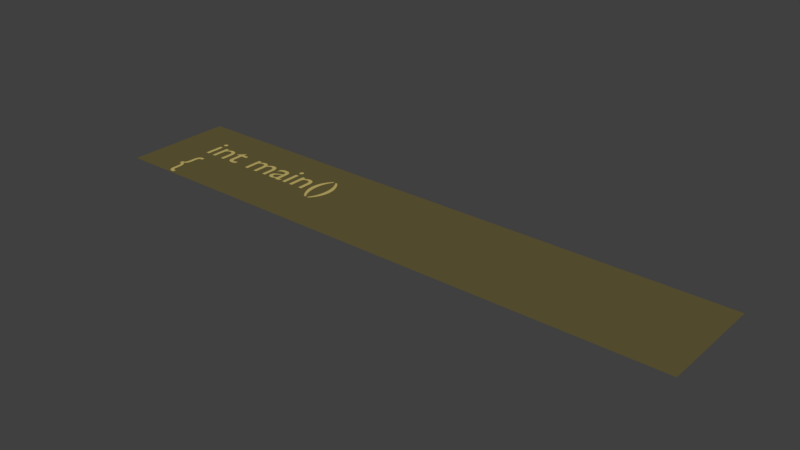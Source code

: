 # Source: 2.blend  (saved by Blender 2.78.0; exported with 4.5.12 LTS)
import bpy
from mathutils import Matrix  # noqa: F401  (used for matrix-valued properties, if any)

bpy.ops.wm.read_factory_settings(use_empty=True)
scene = bpy.context.scene
scene.name = 'Scene'

# ---- collections
col_collection_1 = bpy.data.collections.new('Collection 1'); scene.collection.children.link(col_collection_1)

# ---- materials (node trees are filled in below, after node groups)
mat_material_009 = bpy.data.materials.new('Material.009')
mat_material_009.alpha_threshold = 0.0
mat_material_009.use_transparent_shadow = False
mat_material_009.diffuse_color = (0.5395, 0.4342, 0.1441, 1.0)
mat_material_009.roughness = 0.5
mat_material_010 = bpy.data.materials.new('Material.010')
mat_material_010.alpha_threshold = 0.0
mat_material_010.use_transparent_shadow = False
mat_material_010.diffuse_color = (0.1274, 0.1046, 0.0382, 1.0)
mat_material_010.roughness = 0.5

# ---- material node trees

# ---- world
world_world = bpy.data.worlds.new('World'); scene.world = world_world
world_world.color = (0.05088, 0.05088, 0.05088)
world_world.use_sun_shadow = False
world_world.sun_shadow_jitter_overblur = 0.0
world_world.cycles.sampling_method = 'MANUAL'

# ---- meshes
me_mesh_000 = bpy.data.meshes.new('Mesh.000')
me_mesh_000.from_pydata([(0.028, -2.781, 0.0), (0.04721, -2.782, 0.0), (0.06395, -2.786, 0.0), (0.07838, -2.792, 0.0), (0.09063, -2.801, 0.0), (0.1009, -2.811, 0.0), (0.1093, -2.824, 0.0), (0.1159, -2.839, 0.0), (0.121, -2.856, 0.0), (0.1248, -2.875, 0.0), (0.1272, -2.897, 0.0), (0.1286, -2.919, 0.0), (0.129, -2.944, 0.0), (0.129, -3.032, 0.0), (0.1298, -3.06, 0.0), (0.1321, -3.085, 0.0), (0.1361, -3.109, 0.0), (0.142, -3.13, 0.0), (0.1499, -3.148, 0.0), (0.1599, -3.164, 0.0), (0.1721, -3.178, 0.0), (0.1866, -3.19, 0.0), (0.2037, -3.198, 0.0), (0.2233, -3.205, 0.0), (0.2457, -3.209, 0.0), (0.271, -3.21, 0.0), (0.31, -3.21, 0.0), (0.31, -3.134, 0.0), (0.295, -3.134, 0.0), (0.2786, -3.134, 0.0), (0.2645, -3.132, 0.0), (0.2523, -3.13, 0.0), (0.2421, -3.126, 0.0), (0.2336, -3.121, 0.0), (0.2268, -3.115, 0.0), (0.2213, -3.106, 0.0), (0.2172, -3.096, 0.0), (0.2143, -3.084, 0.0), (0.2124, -3.069, 0.0), (0.2113, -3.052, 0.0), (0.211, -3.033, 0.0), (0.211, -2.961, 0.0), (0.2104, -2.929, 0.0), (0.2087, -2.9, 0.0), (0.2056, -2.874, 0.0), (0.2012, -2.851, 0.0), (0.1954, -2.831, 0.0), (0.1881, -2.812, 0.0), (0.1793, -2.796, 0.0), (0.1688, -2.782, 0.0), (0.1566, -2.77, 0.0), (0.1426, -2.759, 0.0), (0.1268, -2.749, 0.0), (0.109, -2.741, 0.0), (0.1268, -2.733, 0.0), (0.1426, -2.723, 0.0), (0.1566, -2.712, 0.0), (0.1688, -2.7, 0.0), (0.1793, -2.686, 0.0), (0.1881, -2.67, 0.0), (0.1954, -2.651, 0.0), (0.2012, -2.631, 0.0), (0.2056, -2.608, 0.0), (0.2087, -2.582, 0.0), (0.2104, -2.553, 0.0), (0.211, -2.521, 0.0), (0.211, -2.449, 0.0), (0.2113, -2.43, 0.0), (0.2124, -2.413, 0.0), (0.2143, -2.398, 0.0), (0.2172, -2.386, 0.0), (0.2213, -2.376, 0.0), (0.2268, -2.367, 0.0), (0.2336, -2.361, 0.0), (0.2421, -2.356, 0.0), (0.2523, -2.352, 0.0), (0.2645, -2.35, 0.0), (0.2786, -2.348, 0.0), (0.295, -2.348, 0.0), (0.31, -2.348, 0.0), (0.31, -2.272, 0.0), (0.271, -2.272, 0.0), (0.2457, -2.273, 0.0), (0.2233, -2.277, 0.0), (0.2037, -2.283, 0.0), (0.1866, -2.292, 0.0), (0.1721, -2.304, 0.0), (0.1599, -2.317, 0.0), (0.1499, -2.334, 0.0), (0.142, -2.352, 0.0), (0.1361, -2.373, 0.0), (0.1321, -2.397, 0.0), (0.1298, -2.422, 0.0), (0.129, -2.45, 0.0), (0.129, -2.538, 0.0), (0.1286, -2.563, 0.0), (0.1272, -2.585, 0.0), (0.1248, -2.606, 0.0), (0.121, -2.626, 0.0), (0.1159, -2.643, 0.0), (0.1093, -2.658, 0.0), (0.1009, -2.671, 0.0), (0.09063, -2.681, 0.0), (0.07838, -2.69, 0.0), (0.06395, -2.696, 0.0), (0.04721, -2.7, 0.0), (0.028, -2.701, 0.0), (3.726, -1.768, 0.0), (3.725, -1.813, 0.0), (3.722, -1.856, 0.0), (3.717, -1.898, 0.0), (3.71, -1.94, 0.0), (3.701, -1.98, 0.0), (3.69, -2.018, 0.0), (3.677, -2.056, 0.0), (3.662, -2.093, 0.0), (3.645, -2.129, 0.0), (3.626, -2.164, 0.0), (3.605, -2.197, 0.0), (3.582, -2.23, 0.0), (3.635, -2.23, 0.0), (3.664, -2.199, 0.0), (3.691, -2.166, 0.0), (3.716, -2.132, 0.0), (3.738, -2.095, 0.0), (3.759, -2.057, 0.0), (3.777, -2.018, 0.0), (3.792, -1.977, 0.0), (3.805, -1.936, 0.0), (3.815, -1.894, 0.0), (3.823, -1.852, 0.0), (3.827, -1.81, 0.0), (3.829, -1.768, 0.0), (3.827, -1.726, 0.0), (3.823, -1.684, 0.0), (3.815, -1.642, 0.0), (3.805, -1.6, 0.0), (3.792, -1.559, 0.0), (3.777, -1.518, 0.0), (3.759, -1.479, 0.0), (3.738, -1.441, 0.0), (3.716, -1.404, 0.0), (3.691, -1.37, 0.0), (3.664, -1.337, 0.0), (3.635, -1.306, 0.0), (3.582, -1.306, 0.0), (3.605, -1.339, 0.0), (3.626, -1.372, 0.0), (3.645, -1.407, 0.0), (3.662, -1.443, 0.0), (3.677, -1.48, 0.0), (3.69, -1.517, 0.0), (3.701, -1.556, 0.0), (3.71, -1.596, 0.0), (3.717, -1.638, 0.0), (3.722, -1.68, 0.0), (3.725, -1.723, 0.0), (3.414, -1.768, 0.0), (3.415, -1.723, 0.0), (3.418, -1.68, 0.0), (3.423, -1.638, 0.0), (3.43, -1.596, 0.0), (3.439, -1.556, 0.0), (3.45, -1.518, 0.0), (3.463, -1.48, 0.0), (3.478, -1.443, 0.0), (3.495, -1.407, 0.0), (3.514, -1.372, 0.0), (3.535, -1.339, 0.0), (3.558, -1.306, 0.0), (3.505, -1.306, 0.0), (3.476, -1.337, 0.0), (3.449, -1.37, 0.0), (3.424, -1.404, 0.0), (3.402, -1.441, 0.0), (3.381, -1.479, 0.0), (3.363, -1.518, 0.0), (3.348, -1.559, 0.0), (3.335, -1.6, 0.0), (3.325, -1.642, 0.0), (3.317, -1.684, 0.0), (3.313, -1.726, 0.0), (3.311, -1.768, 0.0), (3.313, -1.81, 0.0), (3.317, -1.852, 0.0), (3.325, -1.894, 0.0), (3.335, -1.936, 0.0), (3.348, -1.977, 0.0), (3.363, -2.018, 0.0), (3.381, -2.057, 0.0), (3.402, -2.095, 0.0), (3.424, -2.132, 0.0), (3.449, -2.166, 0.0), (3.476, -2.199, 0.0), (3.505, -2.23, 0.0), (3.558, -2.23, 0.0), (3.535, -2.197, 0.0), (3.514, -2.164, 0.0), (3.495, -2.129, 0.0), (3.478, -2.093, 0.0), (3.463, -2.056, 0.0), (3.45, -2.018, 0.0), (3.439, -1.98, 0.0), (3.43, -1.94, 0.0), (3.423, -1.898, 0.0), (3.418, -1.856, 0.0), (3.415, -1.813, 0.0), (2.897, -1.551, 0.0), (2.808, -1.551, 0.0), (2.808, -2.0, 0.0), (2.897, -2.0, 0.0), (2.897, -1.678, 0.0), (2.907, -1.667, 0.0), (2.917, -1.657, 0.0), (2.927, -1.648, 0.0), (2.936, -1.64, 0.0), (2.945, -1.634, 0.0), (2.954, -1.628, 0.0), (2.963, -1.623, 0.0), (2.972, -1.619, 0.0), (2.981, -1.617, 0.0), (2.99, -1.615, 0.0), (2.999, -1.613, 0.0), (3.009, -1.613, 0.0), (3.022, -1.614, 0.0), (3.034, -1.616, 0.0), (3.046, -1.621, 0.0), (3.056, -1.627, 0.0), (3.065, -1.634, 0.0), (3.073, -1.643, 0.0), (3.08, -1.653, 0.0), (3.086, -1.664, 0.0), (3.091, -1.677, 0.0), (3.094, -1.691, 0.0), (3.096, -1.706, 0.0), (3.097, -1.722, 0.0), (3.097, -2.0, 0.0), (3.186, -2.0, 0.0), (3.186, -1.723, 0.0), (3.185, -1.694, 0.0), (3.181, -1.667, 0.0), (3.174, -1.643, 0.0), (3.165, -1.621, 0.0), (3.154, -1.603, 0.0), (3.141, -1.586, 0.0), (3.127, -1.573, 0.0), (3.11, -1.562, 0.0), (3.093, -1.553, 0.0), (3.074, -1.547, 0.0), (3.054, -1.543, 0.0), (3.033, -1.542, 0.0), (3.021, -1.543, 0.0), (3.008, -1.544, 0.0), (2.996, -1.547, 0.0), (2.984, -1.55, 0.0), (2.972, -1.555, 0.0), (2.96, -1.56, 0.0), (2.949, -1.566, 0.0), (2.938, -1.573, 0.0), (2.927, -1.581, 0.0), (2.917, -1.59, 0.0), (2.908, -1.6, 0.0), (2.899, -1.61, 0.0), (2.897, -1.61, 0.0), (2.682, -1.551, 0.0), (2.593, -1.551, 0.0), (2.593, -2.0, 0.0), (2.682, -2.0, 0.0), (2.691, -1.415, 0.0), (2.691, -1.408, 0.0), (2.689, -1.401, 0.0), (2.687, -1.394, 0.0), (2.684, -1.388, 0.0), (2.68, -1.383, 0.0), (2.675, -1.378, 0.0), (2.67, -1.373, 0.0), (2.665, -1.369, 0.0), (2.659, -1.366, 0.0), (2.652, -1.364, 0.0), (2.645, -1.362, 0.0), (2.638, -1.362, 0.0), (2.631, -1.362, 0.0), (2.624, -1.364, 0.0), (2.617, -1.366, 0.0), (2.611, -1.369, 0.0), (2.606, -1.373, 0.0), (2.601, -1.378, 0.0), (2.596, -1.383, 0.0), (2.592, -1.388, 0.0), (2.589, -1.394, 0.0), (2.587, -1.401, 0.0), (2.585, -1.408, 0.0), (2.585, -1.415, 0.0), (2.585, -1.422, 0.0), (2.587, -1.429, 0.0), (2.589, -1.436, 0.0), (2.592, -1.442, 0.0), (2.596, -1.447, 0.0), (2.601, -1.452, 0.0), (2.606, -1.457, 0.0), (2.611, -1.461, 0.0), (2.617, -1.464, 0.0), (2.624, -1.466, 0.0), (2.631, -1.468, 0.0), (2.638, -1.468, 0.0), (2.645, -1.468, 0.0), (2.652, -1.466, 0.0), (2.659, -1.464, 0.0), (2.665, -1.461, 0.0), (2.67, -1.457, 0.0), (2.675, -1.452, 0.0), (2.68, -1.447, 0.0), (2.684, -1.442, 0.0), (2.687, -1.436, 0.0), (2.689, -1.429, 0.0), (2.691, -1.422, 0.0), (2.512, -1.92, 0.0), (2.507, -1.924, 0.0), (2.502, -1.927, 0.0), (2.497, -1.93, 0.0), (2.493, -1.933, 0.0), (2.489, -1.935, 0.0), (2.484, -1.938, 0.0), (2.48, -1.94, 0.0), (2.477, -1.941, 0.0), (2.473, -1.942, 0.0), (2.47, -1.943, 0.0), (2.467, -1.944, 0.0), (2.465, -1.944, 0.0), (2.462, -1.944, 0.0), (2.46, -1.943, 0.0), (2.458, -1.943, 0.0), (2.456, -1.942, 0.0), (2.454, -1.941, 0.0), (2.452, -1.939, 0.0), (2.451, -1.937, 0.0), (2.45, -1.935, 0.0), (2.449, -1.932, 0.0), (2.448, -1.929, 0.0), (2.448, -1.925, 0.0), (2.448, -1.921, 0.0), (2.448, -1.69, 0.0), (2.447, -1.666, 0.0), (2.442, -1.644, 0.0), (2.435, -1.624, 0.0), (2.426, -1.606, 0.0), (2.414, -1.591, 0.0), (2.401, -1.578, 0.0), (2.385, -1.567, 0.0), (2.368, -1.558, 0.0), (2.349, -1.551, 0.0), (2.329, -1.546, 0.0), (2.307, -1.543, 0.0), (2.285, -1.542, 0.0), (2.269, -1.542, 0.0), (2.254, -1.544, 0.0), (2.239, -1.546, 0.0), (2.225, -1.549, 0.0), (2.212, -1.552, 0.0), (2.199, -1.557, 0.0), (2.187, -1.563, 0.0), (2.176, -1.569, 0.0), (2.165, -1.576, 0.0), (2.155, -1.584, 0.0), (2.145, -1.593, 0.0), (2.136, -1.603, 0.0), (2.136, -1.7, 0.0), (2.147, -1.688, 0.0), (2.158, -1.677, 0.0), (2.169, -1.667, 0.0), (2.181, -1.658, 0.0), (2.193, -1.65, 0.0), (2.205, -1.644, 0.0), (2.217, -1.638, 0.0), (2.229, -1.634, 0.0), (2.241, -1.63, 0.0), (2.253, -1.628, 0.0), (2.266, -1.626, 0.0), (2.278, -1.626, 0.0), (2.291, -1.626, 0.0), (2.303, -1.628, 0.0), (2.313, -1.63, 0.0), (2.323, -1.634, 0.0), (2.331, -1.639, 0.0), (2.339, -1.644, 0.0), (2.345, -1.651, 0.0), (2.35, -1.66, 0.0), (2.354, -1.669, 0.0), (2.357, -1.68, 0.0), (2.358, -1.692, 0.0), (2.359, -1.705, 0.0), (2.359, -1.729, 0.0), (2.28, -1.757, 0.0), (2.262, -1.764, 0.0), (2.244, -1.77, 0.0), (2.226, -1.778, 0.0), (2.208, -1.786, 0.0), (2.192, -1.794, 0.0), (2.177, -1.804, 0.0), (2.163, -1.816, 0.0), (2.151, -1.828, 0.0), (2.141, -1.843, 0.0), (2.133, -1.859, 0.0), (2.129, -1.878, 0.0), (2.127, -1.899, 0.0), (2.128, -1.913, 0.0), (2.131, -1.927, 0.0), (2.135, -1.941, 0.0), (2.141, -1.953, 0.0), (2.148, -1.965, 0.0), (2.157, -1.976, 0.0), (2.168, -1.985, 0.0), (2.179, -1.993, 0.0), (2.192, -2.0, 0.0), (2.206, -2.005, 0.0), (2.221, -2.008, 0.0), (2.237, -2.009, 0.0), (2.247, -2.009, 0.0), (2.257, -2.008, 0.0), (2.268, -2.006, 0.0), (2.278, -2.004, 0.0), (2.288, -2.001, 0.0), (2.298, -1.998, 0.0), (2.308, -1.993, 0.0), (2.318, -1.989, 0.0), (2.328, -1.983, 0.0), (2.338, -1.977, 0.0), (2.348, -1.97, 0.0), (2.358, -1.963, 0.0), (2.36, -1.971, 0.0), (2.363, -1.978, 0.0), (2.367, -1.984, 0.0), (2.371, -1.989, 0.0), (2.375, -1.994, 0.0), (2.38, -1.998, 0.0), (2.386, -2.001, 0.0), (2.393, -2.004, 0.0), (2.4, -2.006, 0.0), (2.408, -2.008, 0.0), (2.417, -2.009, 0.0), (2.426, -2.009, 0.0), (2.433, -2.009, 0.0), (2.439, -2.008, 0.0), (2.445, -2.007, 0.0), (2.452, -2.006, 0.0), (2.458, -2.004, 0.0), (2.464, -2.002, 0.0), (2.471, -1.999, 0.0), (2.478, -1.995, 0.0), (2.485, -1.991, 0.0), (2.493, -1.986, 0.0), (2.502, -1.98, 0.0), (2.512, -1.974, 0.0), (2.359, -1.909, 0.0), (2.353, -1.915, 0.0), (2.347, -1.92, 0.0), (2.341, -1.924, 0.0), (2.334, -1.929, 0.0), (2.328, -1.933, 0.0), (2.322, -1.936, 0.0), (2.315, -1.939, 0.0), (2.308, -1.942, 0.0), (2.302, -1.943, 0.0), (2.295, -1.945, 0.0), (2.288, -1.946, 0.0), (2.281, -1.946, 0.0), (2.272, -1.945, 0.0), (2.263, -1.944, 0.0), (2.255, -1.941, 0.0), (2.248, -1.938, 0.0), (2.241, -1.934, 0.0), (2.235, -1.928, 0.0), (2.23, -1.922, 0.0), (2.225, -1.916, 0.0), (2.222, -1.908, 0.0), (2.219, -1.901, 0.0), (2.218, -1.892, 0.0), (2.217, -1.883, 0.0), (2.218, -1.87, 0.0), (2.222, -1.859, 0.0), (2.228, -1.848, 0.0), (2.237, -1.838, 0.0), (2.247, -1.829, 0.0), (2.26, -1.82, 0.0), (2.273, -1.812, 0.0), (2.288, -1.805, 0.0), (2.305, -1.798, 0.0), (2.322, -1.791, 0.0), (2.34, -1.785, 0.0), (2.359, -1.778, 0.0), (1.389, -1.551, 0.0), (1.389, -2.0, 0.0), (1.478, -2.0, 0.0), (1.478, -1.674, 0.0), (1.487, -1.664, 0.0), (1.496, -1.655, 0.0), (1.505, -1.647, 0.0), (1.513, -1.64, 0.0), (1.522, -1.634, 0.0), (1.531, -1.629, 0.0), (1.54, -1.625, 0.0), (1.549, -1.622, 0.0), (1.559, -1.62, 0.0), (1.569, -1.618, 0.0), (1.579, -1.617, 0.0), (1.59, -1.617, 0.0), (1.601, -1.618, 0.0), (1.611, -1.62, 0.0), (1.621, -1.623, 0.0), (1.631, -1.628, 0.0), (1.639, -1.634, 0.0), (1.647, -1.642, 0.0), (1.654, -1.651, 0.0), (1.66, -1.662, 0.0), (1.665, -1.674, 0.0), (1.668, -1.688, 0.0), (1.67, -1.704, 0.0), (1.671, -1.721, 0.0), (1.671, -2.0, 0.0), (1.76, -2.0, 0.0), (1.76, -1.674, 0.0), (1.768, -1.666, 0.0), (1.777, -1.658, 0.0), (1.785, -1.651, 0.0), (1.794, -1.644, 0.0), (1.802, -1.638, 0.0), (1.811, -1.633, 0.0), (1.82, -1.628, 0.0), (1.828, -1.624, 0.0), (1.837, -1.621, 0.0), (1.845, -1.619, 0.0), (1.853, -1.617, 0.0), (1.86, -1.617, 0.0), (1.873, -1.618, 0.0), (1.885, -1.62, 0.0), (1.896, -1.624, 0.0), (1.907, -1.629, 0.0), (1.917, -1.636, 0.0), (1.926, -1.644, 0.0), (1.934, -1.654, 0.0), (1.94, -1.665, 0.0), (1.946, -1.677, 0.0), (1.95, -1.691, 0.0), (1.952, -1.706, 0.0), (1.953, -1.722, 0.0), (1.953, -2.0, 0.0), (2.042, -2.0, 0.0), (2.042, -1.718, 0.0), (2.041, -1.692, 0.0), (2.037, -1.668, 0.0), (2.032, -1.646, 0.0), (2.024, -1.625, 0.0), (2.014, -1.607, 0.0), (2.002, -1.59, 0.0), (1.988, -1.576, 0.0), (1.972, -1.564, 0.0), (1.955, -1.555, 0.0), (1.936, -1.548, 0.0), (1.915, -1.543, 0.0), (1.893, -1.542, 0.0), (1.877, -1.543, 0.0), (1.862, -1.545, 0.0), (1.848, -1.548, 0.0), (1.834, -1.553, 0.0), (1.821, -1.559, 0.0), (1.809, -1.566, 0.0), (1.797, -1.574, 0.0), (1.785, -1.582, 0.0), (1.774, -1.592, 0.0), (1.763, -1.602, 0.0), (1.753, -1.612, 0.0), (1.743, -1.623, 0.0), (1.735, -1.61, 0.0), (1.727, -1.599, 0.0), (1.717, -1.588, 0.0), (1.708, -1.578, 0.0), (1.697, -1.57, 0.0), (1.686, -1.563, 0.0), (1.675, -1.556, 0.0), (1.662, -1.551, 0.0), (1.65, -1.547, 0.0), (1.637, -1.544, 0.0), (1.623, -1.543, 0.0), (1.609, -1.542, 0.0), (1.598, -1.542, 0.0), (1.588, -1.544, 0.0), (1.577, -1.546, 0.0), (1.567, -1.549, 0.0), (1.556, -1.554, 0.0), (1.545, -1.559, 0.0), (1.534, -1.565, 0.0), (1.523, -1.572, 0.0), (1.512, -1.58, 0.0), (1.501, -1.589, 0.0), (1.489, -1.599, 0.0), (1.478, -1.61, 0.0), (1.478, -1.551, 0.0), (0.886, -1.458, 0.0), (0.719, -1.621, 0.0), (0.719, -1.631, 0.0), (0.797, -1.631, 0.0), (0.797, -1.868, 0.0), (0.798, -1.888, 0.0), (0.8011, -1.907, 0.0), (0.8062, -1.924, 0.0), (0.8133, -1.941, 0.0), (0.8224, -1.955, 0.0), (0.8336, -1.969, 0.0), (0.8468, -1.981, 0.0), (0.862, -1.99, 0.0), (0.8793, -1.998, 0.0), (0.8985, -2.004, 0.0), (0.9198, -2.008, 0.0), (0.943, -2.009, 0.0), (0.9506, -2.009, 0.0), (0.9589, -2.008, 0.0), (0.9677, -2.007, 0.0), (0.977, -2.005, 0.0), (0.9865, -2.003, 0.0), (0.9962, -2.0, 0.0), (1.006, -1.998, 0.0), (1.016, -1.994, 0.0), (1.025, -1.991, 0.0), (1.034, -1.987, 0.0), (1.043, -1.983, 0.0), (1.051, -1.979, 0.0), (1.051, -1.896, 0.0), (1.042, -1.901, 0.0), (1.033, -1.906, 0.0), (1.025, -1.91, 0.0), (1.016, -1.914, 0.0), (1.007, -1.918, 0.0), (0.999, -1.921, 0.0), (0.9907, -1.923, 0.0), (0.9824, -1.925, 0.0), (0.9742, -1.927, 0.0), (0.9661, -1.928, 0.0), (0.958, -1.929, 0.0), (0.95, -1.929, 0.0), (0.9433, -1.929, 0.0), (0.9362, -1.928, 0.0), (0.929, -1.926, 0.0), (0.9219, -1.923, 0.0), (0.9149, -1.92, 0.0), (0.9082, -1.915, 0.0), (0.9022, -1.909, 0.0), (0.8968, -1.902, 0.0), (0.8923, -1.894, 0.0), (0.8889, -1.884, 0.0), (0.8868, -1.873, 0.0), (0.886, -1.861, 0.0), (0.886, -1.631, 0.0), (1.028, -1.631, 0.0), (1.028, -1.551, 0.0), (0.886, -1.551, 0.0), (0.369, -1.551, 0.0), (0.28, -1.551, 0.0), (0.28, -2.0, 0.0), (0.369, -2.0, 0.0), (0.369, -1.678, 0.0), (0.3793, -1.667, 0.0), (0.3892, -1.657, 0.0), (0.3987, -1.648, 0.0), (0.408, -1.64, 0.0), (0.4171, -1.634, 0.0), (0.4261, -1.628, 0.0), (0.435, -1.623, 0.0), (0.444, -1.619, 0.0), (0.453, -1.617, 0.0), (0.4621, -1.615, 0.0), (0.4714, -1.613, 0.0), (0.481, -1.613, 0.0), (0.4941, -1.614, 0.0), (0.5063, -1.616, 0.0), (0.5175, -1.621, 0.0), (0.5278, -1.627, 0.0), (0.5371, -1.634, 0.0), (0.5453, -1.643, 0.0), (0.5523, -1.653, 0.0), (0.5582, -1.664, 0.0), (0.5628, -1.677, 0.0), (0.5662, -1.691, 0.0), (0.5683, -1.706, 0.0), (0.569, -1.722, 0.0), (0.569, -2.0, 0.0), (0.658, -2.0, 0.0), (0.658, -1.723, 0.0), (0.6566, -1.694, 0.0), (0.6526, -1.667, 0.0), (0.646, -1.643, 0.0), (0.6372, -1.621, 0.0), (0.6263, -1.603, 0.0), (0.6134, -1.586, 0.0), (0.5987, -1.573, 0.0), (0.5824, -1.562, 0.0), (0.5648, -1.553, 0.0), (0.5458, -1.547, 0.0), (0.5259, -1.543, 0.0), (0.505, -1.542, 0.0), (0.4925, -1.543, 0.0), (0.4801, -1.544, 0.0), (0.4678, -1.547, 0.0), (0.4556, -1.55, 0.0), (0.4437, -1.555, 0.0), (0.432, -1.56, 0.0), (0.4207, -1.566, 0.0), (0.4097, -1.573, 0.0), (0.3993, -1.581, 0.0), (0.3893, -1.59, 0.0), (0.3798, -1.6, 0.0), (0.371, -1.61, 0.0), (0.369, -1.61, 0.0), (0.154, -1.551, 0.0), (0.065, -1.551, 0.0), (0.065, -2.0, 0.0), (0.154, -2.0, 0.0), (0.163, -1.415, 0.0), (0.1625, -1.408, 0.0), (0.1611, -1.401, 0.0), (0.1588, -1.394, 0.0), (0.1557, -1.388, 0.0), (0.1519, -1.383, 0.0), (0.1474, -1.378, 0.0), (0.1423, -1.373, 0.0), (0.1366, -1.369, 0.0), (0.1305, -1.366, 0.0), (0.124, -1.364, 0.0), (0.1171, -1.362, 0.0), (0.11, -1.362, 0.0), (0.1029, -1.362, 0.0), (0.096, -1.364, 0.0), (0.08948, -1.366, 0.0), (0.08337, -1.369, 0.0), (0.07773, -1.373, 0.0), (0.07263, -1.378, 0.0), (0.06813, -1.383, 0.0), (0.0643, -1.388, 0.0), (0.0612, -1.394, 0.0), (0.05891, -1.401, 0.0), (0.05749, -1.408, 0.0), (0.057, -1.415, 0.0), (0.05749, -1.422, 0.0), (0.05891, -1.429, 0.0), (0.0612, -1.436, 0.0), (0.0643, -1.442, 0.0), (0.06813, -1.447, 0.0), (0.07263, -1.452, 0.0), (0.07773, -1.457, 0.0), (0.08337, -1.461, 0.0), (0.08948, -1.464, 0.0), (0.096, -1.466, 0.0), (0.1029, -1.468, 0.0), (0.11, -1.468, 0.0), (0.1171, -1.468, 0.0), (0.124, -1.466, 0.0), (0.1305, -1.464, 0.0), (0.1366, -1.461, 0.0), (0.1423, -1.457, 0.0), (0.1474, -1.452, 0.0), (0.1519, -1.447, 0.0), (0.1557, -1.442, 0.0), (0.1588, -1.436, 0.0), (0.1611, -1.429, 0.0), (0.1625, -1.422, 0.0), (-0.9577, -0.6648, -0.01), (12.95, -0.6648, -0.01), (-0.9577, -3.247, -0.01), (12.95, -3.247, -0.01)], [], [(82, 80, 81), (82, 79, 80), (83, 79, 82), (84, 79, 83), (85, 79, 84), (86, 79, 85), (87, 79, 86), (88, 79, 87), (89, 77, 88), (77, 78, 88), (78, 79, 88), (89, 76, 77), (89, 75, 76), (89, 74, 75), (90, 74, 89), (90, 73, 74), (90, 72, 73), (90, 71, 72), (91, 71, 90), (91, 70, 71), (91, 69, 70), (92, 69, 91), (92, 68, 69), (92, 67, 68), (93, 67, 92), (93, 66, 67), (93, 65, 66), (94, 65, 93), (94, 64, 65), (95, 64, 94), (95, 63, 64), (96, 63, 95), (96, 62, 63), (97, 62, 96), (98, 62, 97), (98, 61, 62), (99, 61, 98), (99, 60, 61), (100, 60, 99), (100, 59, 60), (101, 59, 100), (101, 58, 59), (102, 58, 101), (103, 58, 102), (103, 57, 58), (104, 57, 103), (105, 57, 104), (106, 57, 105), (106, 56, 57), (0, 56, 106), (0, 55, 56), (0, 53, 55), (53, 54, 55), (0, 52, 53), (0, 51, 52), (0, 50, 51), (0, 49, 50), (1, 49, 0), (2, 49, 1), (2, 48, 49), (3, 48, 2), (4, 48, 3), (4, 47, 48), (5, 47, 4), (6, 47, 5), (6, 46, 47), (7, 46, 6), (7, 45, 46), (8, 45, 7), (8, 44, 45), (9, 44, 8), (9, 43, 44), (10, 43, 9), (11, 43, 10), (11, 42, 43), (12, 42, 11), (12, 41, 42), (13, 41, 12), (13, 40, 41), (14, 40, 13), (14, 39, 40), (14, 38, 39), (15, 38, 14), (15, 37, 38), (15, 36, 37), (16, 36, 15), (16, 35, 36), (16, 34, 35), (17, 34, 16), (17, 33, 34), (17, 32, 33), (17, 31, 32), (18, 31, 17), (18, 30, 31), (18, 29, 30), (18, 28, 29), (18, 27, 28), (18, 26, 27), (19, 26, 18), (20, 26, 19), (21, 26, 20), (22, 26, 21), (23, 26, 22), (24, 26, 23), (25, 26, 24), (146, 144, 145), (146, 143, 144), (146, 142, 143), (147, 142, 146), (147, 141, 142), (148, 141, 147), (148, 140, 141), (149, 140, 148), (149, 139, 140), (150, 139, 149), (150, 138, 139), (151, 138, 150), (152, 138, 151), (152, 137, 138), (153, 137, 152), (153, 136, 137), (154, 136, 153), (154, 135, 136), (155, 135, 154), (155, 134, 135), (156, 134, 155), (156, 133, 134), (107, 133, 156), (107, 132, 133), (108, 132, 107), (108, 131, 132), (108, 130, 131), (109, 130, 108), (109, 129, 130), (110, 129, 109), (110, 128, 129), (111, 128, 110), (111, 127, 128), (112, 127, 111), (112, 126, 127), (113, 126, 112), (113, 125, 126), (114, 125, 113), (115, 125, 114), (115, 124, 125), (116, 124, 115), (116, 123, 124), (117, 123, 116), (117, 122, 123), (118, 122, 117), (118, 121, 122), (119, 121, 118), (119, 120, 121), (171, 169, 170), (171, 168, 169), (172, 168, 171), (172, 167, 168), (173, 167, 172), (173, 166, 167), (174, 166, 173), (174, 165, 166), (175, 165, 174), (175, 164, 165), (176, 164, 175), (176, 163, 164), (176, 162, 163), (177, 162, 176), (177, 161, 162), (178, 161, 177), (178, 160, 161), (179, 160, 178), (179, 159, 160), (180, 159, 179), (180, 158, 159), (181, 158, 180), (181, 157, 158), (182, 157, 181), (183, 157, 182), (183, 206, 157), (184, 206, 183), (184, 205, 206), (185, 205, 184), (185, 204, 205), (186, 204, 185), (186, 203, 204), (187, 203, 186), (187, 202, 203), (188, 202, 187), (188, 201, 202), (189, 201, 188), (189, 200, 201), (189, 199, 200), (190, 199, 189), (190, 198, 199), (191, 198, 190), (191, 197, 198), (192, 197, 191), (192, 196, 197), (193, 196, 192), (193, 195, 196), (194, 195, 193), (251, 249, 250), (252, 249, 251), (252, 248, 249), (253, 248, 252), (254, 248, 253), (254, 247, 248), (255, 247, 254), (209, 207, 208), (209, 263, 207), (255, 246, 247), (256, 246, 255), (257, 246, 256), (257, 245, 246), (258, 245, 257), (258, 244, 245), (259, 244, 258), (260, 244, 259), (260, 243, 244), (261, 243, 260), (262, 243, 261), (262, 223, 243), (223, 242, 243), (209, 262, 263), (209, 211, 262), (211, 212, 262), (212, 213, 262), (213, 214, 262), (214, 215, 262), (215, 216, 262), (216, 217, 262), (217, 218, 262), (218, 219, 262), (219, 220, 262), (220, 221, 262), (221, 222, 262), (222, 223, 262), (224, 242, 223), (225, 242, 224), (226, 242, 225), (227, 242, 226), (227, 241, 242), (228, 241, 227), (229, 241, 228), (230, 241, 229), (230, 240, 241), (231, 240, 230), (232, 240, 231), (232, 239, 240), (233, 239, 232), (209, 210, 211), (234, 239, 233), (234, 238, 239), (235, 238, 234), (236, 238, 235), (236, 237, 238), (281, 279, 280), (282, 279, 281), (282, 278, 279), (283, 278, 282), (283, 277, 278), (284, 277, 283), (284, 276, 277), (285, 276, 284), (285, 275, 276), (286, 275, 285), (286, 274, 275), (287, 274, 286), (287, 273, 274), (288, 273, 287), (288, 272, 273), (289, 272, 288), (289, 271, 272), (290, 271, 289), (290, 270, 271), (291, 270, 290), (291, 269, 270), (292, 269, 291), (292, 268, 269), (293, 268, 292), (293, 315, 268), (294, 315, 293), (294, 314, 315), (295, 314, 294), (295, 313, 314), (296, 313, 295), (296, 312, 313), (297, 312, 296), (297, 311, 312), (298, 311, 297), (298, 310, 311), (299, 310, 298), (299, 309, 310), (300, 309, 299), (300, 308, 309), (301, 308, 300), (301, 307, 308), (302, 307, 301), (302, 306, 307), (303, 306, 302), (303, 305, 306), (304, 305, 303), (266, 264, 265), (266, 267, 264), (354, 352, 353), (355, 352, 354), (355, 351, 352), (356, 351, 355), (357, 351, 356), (357, 350, 351), (358, 350, 357), (358, 349, 350), (359, 349, 358), (360, 349, 359), (360, 348, 349), (361, 348, 360), (361, 347, 348), (362, 347, 361), (363, 347, 362), (363, 346, 347), (364, 346, 363), (364, 345, 346), (365, 345, 364), (366, 367, 365), (367, 368, 365), (368, 369, 365), (369, 370, 365), (370, 371, 365), (371, 372, 365), (372, 373, 365), (373, 374, 365), (374, 375, 365), (375, 376, 365), (376, 345, 365), (376, 377, 345), (377, 378, 345), (378, 344, 345), (378, 379, 344), (379, 343, 344), (380, 343, 379), (381, 343, 380), (382, 343, 381), (383, 343, 382), (384, 343, 383), (384, 342, 343), (385, 342, 384), (386, 342, 385), (387, 342, 386), (387, 341, 342), (388, 341, 387), (389, 341, 388), (389, 340, 341), (390, 340, 389), (391, 340, 390), (392, 489, 391), (489, 340, 391), (393, 489, 392), (394, 489, 393), (395, 489, 394), (396, 489, 395), (396, 488, 489), (453, 340, 489), (396, 487, 488), (397, 487, 396), (397, 486, 487), (398, 486, 397), (398, 485, 486), (399, 485, 398), (399, 484, 485), (399, 483, 484), (400, 483, 399), (400, 482, 483), (401, 482, 400), (401, 481, 482), (401, 480, 481), (402, 480, 401), (402, 479, 480), (402, 478, 479), (403, 478, 402), (403, 477, 478), (404, 477, 403), (404, 476, 477), (404, 475, 476), (405, 475, 404), (405, 474, 475), (405, 473, 474), (454, 340, 453), (406, 473, 405), (455, 340, 454), (406, 472, 473), (456, 340, 455), (317, 452, 316), (456, 339, 340), (406, 471, 472), (318, 452, 317), (457, 339, 456), (457, 338, 339), (319, 452, 318), (407, 471, 406), (407, 470, 471), (457, 337, 338), (458, 337, 457), (320, 452, 319), (458, 336, 337), (459, 336, 458), (321, 452, 320), (407, 469, 470), (459, 335, 336), (322, 452, 321), (460, 335, 459), (460, 334, 335), (323, 452, 322), (407, 468, 469), (460, 333, 334), (461, 333, 460), (324, 452, 323), (461, 332, 333), (408, 468, 407), (325, 452, 324), (408, 467, 468), (462, 332, 461), (462, 331, 332), (326, 452, 325), (462, 330, 331), (327, 452, 326), (463, 330, 462), (463, 329, 330), (328, 452, 327), (463, 328, 329), (408, 466, 467), (463, 452, 328), (464, 452, 463), (408, 465, 466), (465, 452, 464), (408, 428, 465), (428, 452, 465), (409, 428, 408), (409, 427, 428), (429, 452, 428), (410, 427, 409), (410, 426, 427), (430, 452, 429), (430, 451, 452), (411, 426, 410), (411, 425, 426), (431, 451, 430), (431, 450, 451), (411, 424, 425), (432, 450, 431), (412, 424, 411), (432, 449, 450), (412, 423, 424), (433, 449, 432), (433, 448, 449), (413, 423, 412), (413, 422, 423), (434, 448, 433), (434, 447, 448), (413, 421, 422), (435, 447, 434), (435, 446, 447), (414, 421, 413), (414, 420, 421), (436, 446, 435), (436, 445, 446), (414, 419, 420), (436, 444, 445), (437, 444, 436), (415, 419, 414), (437, 443, 444), (415, 418, 419), (438, 443, 437), (438, 442, 443), (415, 417, 418), (439, 442, 438), (416, 417, 415), (439, 441, 442), (440, 441, 439), (584, 582, 583), (560, 558, 559), (585, 582, 584), (585, 581, 582), (561, 558, 560), (561, 557, 558), (586, 581, 585), (586, 580, 581), (562, 557, 561), (587, 580, 586), (587, 579, 580), (562, 556, 557), (563, 556, 562), (588, 579, 587), (491, 596, 490), (491, 595, 596), (588, 578, 579), (564, 556, 563), (589, 578, 588), (564, 555, 556), (589, 577, 578), (590, 577, 589), (565, 555, 564), (590, 576, 577), (565, 554, 555), (591, 576, 590), (566, 554, 565), (591, 575, 576), (592, 575, 591), (567, 554, 566), (567, 553, 554), (592, 574, 575), (593, 574, 592), (568, 553, 567), (593, 573, 574), (594, 573, 593), (568, 552, 553), (569, 552, 568), (594, 572, 573), (595, 572, 594), (570, 552, 569), (570, 532, 552), (532, 551, 552), (491, 493, 595), (493, 494, 595), (494, 495, 595), (495, 496, 595), (496, 497, 595), (497, 498, 595), (498, 499, 595), (499, 500, 595), (500, 501, 595), (501, 502, 595), (502, 503, 595), (503, 504, 595), (504, 572, 595), (504, 505, 572), (505, 571, 572), (571, 531, 570), (531, 532, 570), (506, 571, 505), (533, 551, 532), (571, 530, 531), (507, 571, 506), (534, 551, 533), (571, 529, 530), (508, 571, 507), (535, 551, 534), (571, 528, 529), (509, 571, 508), (509, 528, 571), (536, 551, 535), (509, 527, 528), (536, 550, 551), (510, 527, 509), (510, 526, 527), (537, 550, 536), (510, 525, 526), (511, 525, 510), (538, 550, 537), (511, 524, 525), (512, 524, 511), (539, 550, 538), (512, 523, 524), (539, 549, 550), (513, 523, 512), (513, 522, 523), (540, 549, 539), (513, 521, 522), (514, 521, 513), (541, 549, 540), (514, 520, 521), (541, 548, 549), (515, 520, 514), (491, 492, 493), (515, 519, 520), (542, 548, 541), (516, 519, 515), (543, 548, 542), (543, 547, 548), (517, 519, 516), (544, 547, 543), (544, 546, 547), (518, 519, 517), (545, 546, 544), (598, 654, 597), (598, 653, 654), (598, 652, 653), (599, 652, 598), (600, 652, 599), (601, 651, 600), (651, 652, 600), (601, 650, 651), (601, 649, 650), (602, 649, 601), (602, 648, 649), (602, 647, 648), (603, 647, 602), (603, 646, 647), (627, 625, 626), (628, 625, 627), (603, 645, 646), (629, 625, 628), (604, 645, 603), (604, 644, 645), (630, 625, 629), (631, 625, 630), (604, 643, 644), (632, 625, 631), (604, 642, 643), (633, 625, 632), (604, 641, 642), (634, 625, 633), (605, 641, 604), (635, 625, 634), (605, 640, 641), (636, 625, 635), (605, 639, 640), (637, 625, 636), (605, 638, 639), (638, 625, 637), (605, 625, 638), (606, 625, 605), (607, 625, 606), (608, 625, 607), (608, 624, 625), (609, 624, 608), (609, 623, 624), (609, 622, 623), (610, 622, 609), (610, 621, 622), (610, 620, 621), (610, 619, 620), (611, 619, 610), (611, 618, 619), (611, 617, 618), (612, 617, 611), (612, 616, 617), (612, 615, 616), (613, 615, 612), (613, 614, 615), (699, 697, 698), (700, 697, 699), (700, 696, 697), (701, 696, 700), (702, 696, 701), (702, 695, 696), (703, 695, 702), (657, 655, 656), (657, 711, 655), (703, 694, 695), (704, 694, 703), (705, 694, 704), (705, 693, 694), (706, 693, 705), (706, 692, 693), (707, 692, 706), (708, 692, 707), (708, 691, 692), (709, 691, 708), (710, 691, 709), (710, 671, 691), (671, 690, 691), (657, 710, 711), (657, 659, 710), (659, 660, 710), (660, 661, 710), (661, 662, 710), (662, 663, 710), (663, 664, 710), (664, 665, 710), (665, 666, 710), (666, 667, 710), (667, 668, 710), (668, 669, 710), (669, 670, 710), (670, 671, 710), (672, 690, 671), (673, 690, 672), (674, 690, 673), (675, 690, 674), (675, 689, 690), (676, 689, 675), (677, 689, 676), (678, 689, 677), (678, 688, 689), (679, 688, 678), (680, 688, 679), (680, 687, 688), (681, 687, 680), (657, 658, 659), (682, 687, 681), (682, 686, 687), (683, 686, 682), (684, 686, 683), (684, 685, 686), (729, 727, 728), (730, 727, 729), (730, 726, 727), (731, 726, 730), (731, 725, 726), (732, 725, 731), (732, 724, 725), (733, 724, 732), (733, 723, 724), (734, 723, 733), (734, 722, 723), (735, 722, 734), (735, 721, 722), (736, 721, 735), (736, 720, 721), (737, 720, 736), (737, 719, 720), (738, 719, 737), (738, 718, 719), (739, 718, 738), (739, 717, 718), (740, 717, 739), (740, 716, 717), (741, 716, 740), (741, 763, 716), (742, 763, 741), (742, 762, 763), (743, 762, 742), (743, 761, 762), (744, 761, 743), (744, 760, 761), (745, 760, 744), (745, 759, 760), (746, 759, 745), (746, 758, 759), (747, 758, 746), (747, 757, 758), (748, 757, 747), (748, 756, 757), (749, 756, 748), (749, 755, 756), (750, 755, 749), (750, 754, 755), (751, 754, 750), (751, 753, 754), (752, 753, 751), (714, 712, 713), (714, 715, 712), (766, 767, 765, 764)])
me_mesh_000.polygons.foreach_set('material_index', [0, 0, 0, 0, 0, 0, 0, 0, 0, 0, 0, 0, 0, 0, 0, 0, 0, 0, 0, 0, 0, 0, 0, 0, 0, 0, 0, 0, 0, 0, 0, 0, 0, 0, 0, 0, 0, 0, 0, 0, 0, 0, 0, 0, 0, 0, 0, 0, 0, 0, 0, 0, 0, 0, 0, 0, 0, 0, 0, 0, 0, 0, 0, 0, 0, 0, 0, 0, 0, 0, 0, 0, 0, 0, 0, 0, 0, 0, 0, 0, 0, 0, 0, 0, 0, 0, 0, 0, 0, 0, 0, 0, 0, 0, 0, 0, 0, 0, 0, 0, 0, 0, 0, 0, 0, 0, 0, 0, 0, 0, 0, 0, 0, 0, 0, 0, 0, 0, 0, 0, 0, 0, 0, 0, 0, 0, 0, 0, 0, 0, 0, 0, 0, 0, 0, 0, 0, 0, 0, 0, 0, 0, 0, 0, 0, 0, 0, 0, 0, 0, 0, 0, 0, 0, 0, 0, 0, 0, 0, 0, 0, 0, 0, 0, 0, 0, 0, 0, 0, 0, 0, 0, 0, 0, 0, 0, 0, 0, 0, 0, 0, 0, 0, 0, 0, 0, 0, 0, 0, 0, 0, 0, 0, 0, 0, 0, 0, 0, 0, 0, 0, 0, 0, 0, 0, 0, 0, 0, 0, 0, 0, 0, 0, 0, 0, 0, 0, 0, 0, 0, 0, 0, 0, 0, 0, 0, 0, 0, 0, 0, 0, 0, 0, 0, 0, 0, 0, 0, 0, 0, 0, 0, 0, 0, 0, 0, 0, 0, 0, 0, 0, 0, 0, 0, 0, 0, 0, 0, 0, 0, 0, 0, 0, 0, 0, 0, 0, 0, 0, 0, 0, 0, 0, 0, 0, 0, 0, 0, 0, 0, 0, 0, 0, 0, 0, 0, 0, 0, 0, 0, 0, 0, 0, 0, 0, 0, 0, 0, 0, 0, 0, 0, 0, 0, 0, 0, 0, 0, 0, 0, 0, 0, 0, 0, 0, 0, 0, 0, 0, 0, 0, 0, 0, 0, 0, 0, 0, 0, 0, 0, 0, 0, 0, 0, 0, 0, 0, 0, 0, 0, 0, 0, 0, 0, 0, 0, 0, 0, 0, 0, 0, 0, 0, 0, 0, 0, 0, 0, 0, 0, 0, 0, 0, 0, 0, 0, 0, 0, 0, 0, 0, 0, 0, 0, 0, 0, 0, 0, 0, 0, 0, 0, 0, 0, 0, 0, 0, 0, 0, 0, 0, 0, 0, 0, 0, 0, 0, 0, 0, 0, 0, 0, 0, 0, 0, 0, 0, 0, 0, 0, 0, 0, 0, 0, 0, 0, 0, 0, 0, 0, 0, 0, 0, 0, 0, 0, 0, 0, 0, 0, 0, 0, 0, 0, 0, 0, 0, 0, 0, 0, 0, 0, 0, 0, 0, 0, 0, 0, 0, 0, 0, 0, 0, 0, 0, 0, 0, 0, 0, 0, 0, 0, 0, 0, 0, 0, 0, 0, 0, 0, 0, 0, 0, 0, 0, 0, 0, 0, 0, 0, 0, 0, 0, 0, 0, 0, 0, 0, 0, 0, 0, 0, 0, 0, 0, 0, 0, 0, 0, 0, 0, 0, 0, 0, 0, 0, 0, 0, 0, 0, 0, 0, 0, 0, 0, 0, 0, 0, 0, 0, 0, 0, 0, 0, 0, 0, 0, 0, 0, 0, 0, 0, 0, 0, 0, 0, 0, 0, 0, 0, 0, 0, 0, 0, 0, 0, 0, 0, 0, 0, 0, 0, 0, 0, 0, 0, 0, 0, 0, 0, 0, 0, 0, 0, 0, 0, 0, 0, 0, 0, 0, 0, 0, 0, 0, 0, 0, 0, 0, 0, 0, 0, 0, 0, 0, 0, 0, 0, 0, 0, 0, 0, 0, 0, 0, 0, 0, 0, 0, 0, 0, 0, 0, 0, 0, 0, 0, 0, 0, 0, 0, 0, 0, 0, 0, 0, 0, 0, 0, 0, 0, 0, 0, 0, 0, 0, 0, 0, 0, 0, 0, 0, 0, 0, 0, 0, 0, 0, 0, 0, 0, 0, 0, 0, 0, 0, 0, 0, 0, 0, 0, 0, 0, 0, 0, 0, 0, 0, 0, 0, 0, 0, 0, 0, 0, 0, 0, 0, 0, 0, 0, 0, 0, 0, 0, 0, 0, 0, 0, 0, 0, 0, 0, 0, 0, 0, 0, 0, 0, 0, 0, 0, 0, 0, 0, 0, 0, 0, 0, 0, 0, 0, 0, 0, 0, 0, 0, 0, 0, 0, 0, 0, 0, 0, 0, 0, 0, 0, 0, 0, 0, 0, 0, 0, 0, 0, 0, 0, 0, 0, 0, 0, 0, 0, 0, 0, 0, 0, 0, 0, 0, 0, 1])
me_mesh_000.materials.append(mat_material_009)
me_mesh_000.materials.append(mat_material_010)
me_mesh_000.use_remesh_preserve_volume = False
me_mesh_000.use_remesh_preserve_attributes = False
me_mesh_000.use_mirror_vertex_groups = False
me_mesh_000.update()

# ---- objects
ob_text_002 = bpy.data.objects.new('Text.002', me_mesh_000)

# ---- transforms, parenting, visibility, modifiers, constraints
ob_text_002.location = (-5.996, 2.99, 0.0)
ob_text_002.lineart.crease_threshold = 0.0

# ---- collection membership
col_collection_1.objects.link(ob_text_002)

# ---- scene / render settings (as saved in the file)
scene.frame_start = 1; scene.frame_end = 250; scene.frame_set(1)
scene.render.engine = 'BLENDER_EEVEE_NEXT'
scene.render.resolution_percentage = 50
scene.render.dither_intensity = 0.0
scene.cycles.use_denoising = False
scene.cycles.samples = 128
scene.cycles.sampling_pattern = 'TABULATED_SOBOL'
scene.cycles.light_sampling_threshold = 0.0
scene.cycles.use_adaptive_sampling = False
scene.cycles.use_light_tree = False
scene.cycles.blur_glossy = 0.0
scene.cycles.sample_clamp_indirect = 0.0
scene.view_settings.view_transform = 'Standard'
bpy.context.view_layer.update()

# ---- added for rendering (the .blend has no active camera and no usable light): camera, sun
cam_auto = bpy.data.cameras.new('AutoCamera')
cam_auto.lens = 50.0
cam_auto.sensor_width = 36.0
cam_auto.clip_end = 1000.0
ob_auto_camera = bpy.data.objects.new('AutoCamera', cam_auto)
scene.collection.objects.link(ob_auto_camera)
ob_auto_camera.location = (13.0878, -14.6711, 10.4653)
ob_auto_camera.rotation_euler = (1.09748, -7.21219e-08, 0.694738)
scene.camera = ob_auto_camera
light_auto_sun = bpy.data.lights.new('AutoSun', 'SUN')
light_auto_sun.energy = 3.0
light_auto_sun.angle = 0.0523599
ob_auto_sun = bpy.data.objects.new('AutoSun', light_auto_sun)
scene.collection.objects.link(ob_auto_sun)
ob_auto_sun.rotation_euler = (0.872665, 0.174533, 0.523599)
bpy.context.view_layer.update()
